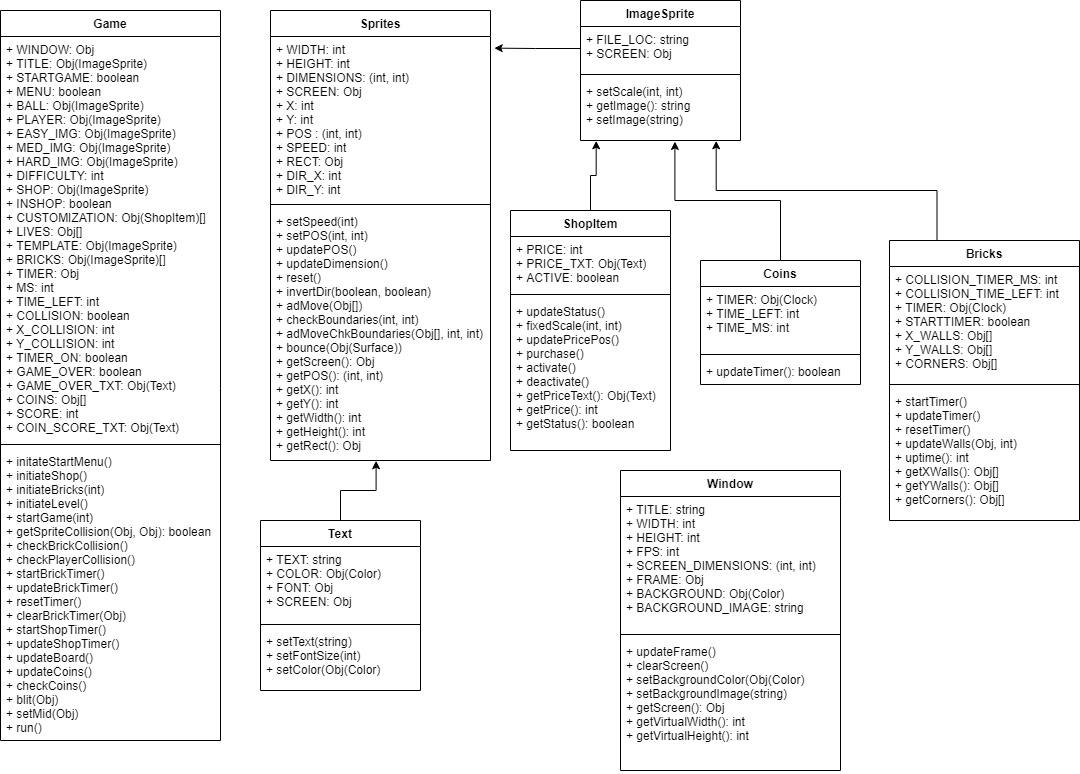

The diagram above was exported from draw.io. Its source (the exported page's mxGraphModel, read from the mxfile embedded in the PNG):
<mxGraphModel dx="2061" dy="1676" grid="1" gridSize="10" guides="1" tooltips="1" connect="1" arrows="1" fold="1" page="1" pageScale="1" pageWidth="827" pageHeight="1169" math="0" shadow="0">
  <root>
    <mxCell id="WIyWlLk6GJQsqaUBKTNV-0" />
    <mxCell id="WIyWlLk6GJQsqaUBKTNV-1" parent="WIyWlLk6GJQsqaUBKTNV-0" />
    <mxCell id="2uXqREb_z3ddtUe9Tzxx-0" value="Sprites" style="swimlane;fontStyle=1;align=center;verticalAlign=top;childLayout=stackLayout;horizontal=1;startSize=26;horizontalStack=0;resizeParent=1;resizeParentMax=0;resizeLast=0;collapsible=1;marginBottom=0;" parent="WIyWlLk6GJQsqaUBKTNV-1" vertex="1">
      <mxGeometry x="-190" y="-120" width="220" height="450" as="geometry" />
    </mxCell>
    <mxCell id="2uXqREb_z3ddtUe9Tzxx-1" value="+ WIDTH: int&#10;+ HEIGHT: int&#10;+ DIMENSIONS: (int, int)&#10;+ SCREEN: Obj&#10;+ X: int&#10;+ Y: int&#10;+ POS : (int, int)&#10;+ SPEED: int&#10;+ RECT: Obj&#10;+ DIR_X: int&#10;+ DIR_Y: int" style="text;strokeColor=none;fillColor=none;align=left;verticalAlign=top;spacingLeft=4;spacingRight=4;overflow=hidden;rotatable=0;points=[[0,0.5],[1,0.5]];portConstraint=eastwest;" parent="2uXqREb_z3ddtUe9Tzxx-0" vertex="1">
      <mxGeometry y="26" width="220" height="164" as="geometry" />
    </mxCell>
    <mxCell id="2uXqREb_z3ddtUe9Tzxx-2" value="" style="line;strokeWidth=1;fillColor=none;align=left;verticalAlign=middle;spacingTop=-1;spacingLeft=3;spacingRight=3;rotatable=0;labelPosition=right;points=[];portConstraint=eastwest;" parent="2uXqREb_z3ddtUe9Tzxx-0" vertex="1">
      <mxGeometry y="190" width="220" height="8" as="geometry" />
    </mxCell>
    <mxCell id="2uXqREb_z3ddtUe9Tzxx-3" value="+ setSpeed(int)&#10;+ setPOS(int, int)&#10;+ updatePOS()&#10;+ updateDimension()&#10;+ reset()&#10;+ invertDir(boolean, boolean)&#10;+ adMove(Obj[])&#10;+ checkBoundaries(int, int)&#10;+ adMoveChkBoundaries(Obj[], int, int)&#10;+ bounce(Obj(Surface))&#10;+ getScreen(): Obj&#10;+ getPOS(): (int, int)&#10;+ getX(): int&#10;+ getY(): int&#10;+ getWidth(): int&#10;+ getHeight(): int&#10;+ getRect(): Obj&#10;&#10;" style="text;strokeColor=none;fillColor=none;align=left;verticalAlign=top;spacingLeft=4;spacingRight=4;overflow=hidden;rotatable=0;points=[[0,0.5],[1,0.5]];portConstraint=eastwest;" parent="2uXqREb_z3ddtUe9Tzxx-0" vertex="1">
      <mxGeometry y="198" width="220" height="252" as="geometry" />
    </mxCell>
    <mxCell id="2uXqREb_z3ddtUe9Tzxx-4" value="Window" style="swimlane;fontStyle=1;align=center;verticalAlign=top;childLayout=stackLayout;horizontal=1;startSize=26;horizontalStack=0;resizeParent=1;resizeParentMax=0;resizeLast=0;collapsible=1;marginBottom=0;" parent="WIyWlLk6GJQsqaUBKTNV-1" vertex="1">
      <mxGeometry x="160" y="340" width="220" height="300" as="geometry" />
    </mxCell>
    <mxCell id="2uXqREb_z3ddtUe9Tzxx-5" value="+ TITLE: string&#10;+ WIDTH: int&#10;+ HEIGHT: int&#10;+ FPS: int&#10;+ SCREEN_DIMENSIONS: (int, int)&#10;+ FRAME: Obj&#10;+ BACKGROUND: Obj(Color)&#10;+ BACKGROUND_IMAGE: string" style="text;strokeColor=none;fillColor=none;align=left;verticalAlign=top;spacingLeft=4;spacingRight=4;overflow=hidden;rotatable=0;points=[[0,0.5],[1,0.5]];portConstraint=eastwest;" parent="2uXqREb_z3ddtUe9Tzxx-4" vertex="1">
      <mxGeometry y="26" width="220" height="134" as="geometry" />
    </mxCell>
    <mxCell id="2uXqREb_z3ddtUe9Tzxx-6" value="" style="line;strokeWidth=1;fillColor=none;align=left;verticalAlign=middle;spacingTop=-1;spacingLeft=3;spacingRight=3;rotatable=0;labelPosition=right;points=[];portConstraint=eastwest;" parent="2uXqREb_z3ddtUe9Tzxx-4" vertex="1">
      <mxGeometry y="160" width="220" height="8" as="geometry" />
    </mxCell>
    <mxCell id="2uXqREb_z3ddtUe9Tzxx-7" value="+ updateFrame()&#10;+ clearScreen()&#10;+ setBackgroundColor(Obj(Color)&#10;+ setBackgroundImage(string)&#10;+ getScreen(): Obj&#10;+ getVirtualWidth(): int&#10;+ getVirtualHeight(): int&#10;" style="text;strokeColor=none;fillColor=none;align=left;verticalAlign=top;spacingLeft=4;spacingRight=4;overflow=hidden;rotatable=0;points=[[0,0.5],[1,0.5]];portConstraint=eastwest;" parent="2uXqREb_z3ddtUe9Tzxx-4" vertex="1">
      <mxGeometry y="168" width="220" height="132" as="geometry" />
    </mxCell>
    <mxCell id="AQ5yShSCPEHsl63_E9yH-35" style="edgeStyle=orthogonalEdgeStyle;rounded=0;orthogonalLoop=1;jettySize=auto;html=1;exitX=0.5;exitY=0;exitDx=0;exitDy=0;entryX=0.48;entryY=1.001;entryDx=0;entryDy=0;entryPerimeter=0;" edge="1" parent="WIyWlLk6GJQsqaUBKTNV-1" source="2uXqREb_z3ddtUe9Tzxx-8" target="2uXqREb_z3ddtUe9Tzxx-3">
      <mxGeometry relative="1" as="geometry" />
    </mxCell>
    <mxCell id="2uXqREb_z3ddtUe9Tzxx-8" value="Text" style="swimlane;fontStyle=1;align=center;verticalAlign=top;childLayout=stackLayout;horizontal=1;startSize=26;horizontalStack=0;resizeParent=1;resizeParentMax=0;resizeLast=0;collapsible=1;marginBottom=0;" parent="WIyWlLk6GJQsqaUBKTNV-1" vertex="1">
      <mxGeometry x="-200" y="390" width="160" height="170" as="geometry" />
    </mxCell>
    <mxCell id="2uXqREb_z3ddtUe9Tzxx-9" value="+ TEXT: string&#10;+ COLOR: Obj(Color)&#10;+ FONT: Obj&#10;+ SCREEN: Obj" style="text;strokeColor=none;fillColor=none;align=left;verticalAlign=top;spacingLeft=4;spacingRight=4;overflow=hidden;rotatable=0;points=[[0,0.5],[1,0.5]];portConstraint=eastwest;" parent="2uXqREb_z3ddtUe9Tzxx-8" vertex="1">
      <mxGeometry y="26" width="160" height="74" as="geometry" />
    </mxCell>
    <mxCell id="2uXqREb_z3ddtUe9Tzxx-10" value="" style="line;strokeWidth=1;fillColor=none;align=left;verticalAlign=middle;spacingTop=-1;spacingLeft=3;spacingRight=3;rotatable=0;labelPosition=right;points=[];portConstraint=eastwest;" parent="2uXqREb_z3ddtUe9Tzxx-8" vertex="1">
      <mxGeometry y="100" width="160" height="8" as="geometry" />
    </mxCell>
    <mxCell id="2uXqREb_z3ddtUe9Tzxx-11" value="+ setText(string)&#10;+ setFontSize(int)&#10;+ setColor(Obj(Color)" style="text;strokeColor=none;fillColor=none;align=left;verticalAlign=top;spacingLeft=4;spacingRight=4;overflow=hidden;rotatable=0;points=[[0,0.5],[1,0.5]];portConstraint=eastwest;" parent="2uXqREb_z3ddtUe9Tzxx-8" vertex="1">
      <mxGeometry y="108" width="160" height="62" as="geometry" />
    </mxCell>
    <mxCell id="2uXqREb_z3ddtUe9Tzxx-14" value="ImageSprite" style="swimlane;fontStyle=1;align=center;verticalAlign=top;childLayout=stackLayout;horizontal=1;startSize=26;horizontalStack=0;resizeParent=1;resizeParentMax=0;resizeLast=0;collapsible=1;marginBottom=0;" parent="WIyWlLk6GJQsqaUBKTNV-1" vertex="1">
      <mxGeometry x="120" y="-130" width="160" height="140" as="geometry" />
    </mxCell>
    <mxCell id="2uXqREb_z3ddtUe9Tzxx-15" value="+ FILE_LOC: string&#10;+ SCREEN: Obj" style="text;strokeColor=none;fillColor=none;align=left;verticalAlign=top;spacingLeft=4;spacingRight=4;overflow=hidden;rotatable=0;points=[[0,0.5],[1,0.5]];portConstraint=eastwest;" parent="2uXqREb_z3ddtUe9Tzxx-14" vertex="1">
      <mxGeometry y="26" width="160" height="44" as="geometry" />
    </mxCell>
    <mxCell id="2uXqREb_z3ddtUe9Tzxx-16" value="" style="line;strokeWidth=1;fillColor=none;align=left;verticalAlign=middle;spacingTop=-1;spacingLeft=3;spacingRight=3;rotatable=0;labelPosition=right;points=[];portConstraint=eastwest;" parent="2uXqREb_z3ddtUe9Tzxx-14" vertex="1">
      <mxGeometry y="70" width="160" height="8" as="geometry" />
    </mxCell>
    <mxCell id="2uXqREb_z3ddtUe9Tzxx-17" value="+ setScale(int, int)&#10;+ getImage(): string&#10;+ setImage(string)" style="text;strokeColor=none;fillColor=none;align=left;verticalAlign=top;spacingLeft=4;spacingRight=4;overflow=hidden;rotatable=0;points=[[0,0.5],[1,0.5]];portConstraint=eastwest;" parent="2uXqREb_z3ddtUe9Tzxx-14" vertex="1">
      <mxGeometry y="78" width="160" height="62" as="geometry" />
    </mxCell>
    <mxCell id="2uXqREb_z3ddtUe9Tzxx-23" value="Game" style="swimlane;fontStyle=1;align=center;verticalAlign=top;childLayout=stackLayout;horizontal=1;startSize=26;horizontalStack=0;resizeParent=1;resizeParentMax=0;resizeLast=0;collapsible=1;marginBottom=0;" parent="WIyWlLk6GJQsqaUBKTNV-1" vertex="1">
      <mxGeometry x="-460" y="-120" width="220" height="730" as="geometry" />
    </mxCell>
    <mxCell id="2uXqREb_z3ddtUe9Tzxx-24" value="+ WINDOW: Obj&#10;+ TITLE: Obj(ImageSprite)&#10;+ STARTGAME: boolean&#10;+ MENU: boolean&#10;+ BALL: Obj(ImageSprite)&#10;+ PLAYER: Obj(ImageSprite)&#10;+ EASY_IMG: Obj(ImageSprite)&#10;+ MED_IMG: Obj(ImageSprite)&#10;+ HARD_IMG: Obj(ImageSprite)&#10;+ DIFFICULTY: int&#10;+ SHOP: Obj(ImageSprite)&#10;+ INSHOP: boolean&#10;+ CUSTOMIZATION: Obj(ShopItem)[]&#10;+ LIVES: Obj[]&#10;+ TEMPLATE: Obj(ImageSprite)&#10;+ BRICKS: Obj(ImageSprite)[]&#10;+ TIMER: Obj&#10;+ MS: int&#10;+ TIME_LEFT: int&#10;+ COLLISION: boolean&#10;+ X_COLLISION: int&#10;+ Y_COLLISION: int&#10;+ TIMER_ON: boolean&#10;+ GAME_OVER: boolean&#10;+ GAME_OVER_TXT: Obj(Text)&#10;+ COINS: Obj[]&#10;+ SCORE: int&#10;+ COIN_SCORE_TXT: Obj(Text)&#10;" style="text;strokeColor=none;fillColor=none;align=left;verticalAlign=top;spacingLeft=4;spacingRight=4;overflow=hidden;rotatable=0;points=[[0,0.5],[1,0.5]];portConstraint=eastwest;" parent="2uXqREb_z3ddtUe9Tzxx-23" vertex="1">
      <mxGeometry y="26" width="220" height="404" as="geometry" />
    </mxCell>
    <mxCell id="2uXqREb_z3ddtUe9Tzxx-25" value="" style="line;strokeWidth=1;fillColor=none;align=left;verticalAlign=middle;spacingTop=-1;spacingLeft=3;spacingRight=3;rotatable=0;labelPosition=right;points=[];portConstraint=eastwest;" parent="2uXqREb_z3ddtUe9Tzxx-23" vertex="1">
      <mxGeometry y="430" width="220" height="8" as="geometry" />
    </mxCell>
    <mxCell id="2uXqREb_z3ddtUe9Tzxx-26" value="+ initateStartMenu()&#10;+ initiateShop()&#10;+ initiateBricks(int)&#10;+ initiateLevel()&#10;+ startGame(int)&#10;+ getSpriteCollision(Obj, Obj): boolean&#10;+ checkBrickCollision()&#10;+ checkPlayerCollision()&#10;+ startBrickTimer()&#10;+ updateBrickTimer()&#10;+ resetTimer()&#10;+ clearBrickTimer(Obj)&#10;+ startShopTimer()&#10;+ updateShopTimer()&#10;+ updateBoard()&#10;+ updateCoins()&#10;+ checkCoins()&#10;+ blit(Obj)&#10;+ setMid(Obj)&#10;+ run()" style="text;strokeColor=none;fillColor=none;align=left;verticalAlign=top;spacingLeft=4;spacingRight=4;overflow=hidden;rotatable=0;points=[[0,0.5],[1,0.5]];portConstraint=eastwest;" parent="2uXqREb_z3ddtUe9Tzxx-23" vertex="1">
      <mxGeometry y="438" width="220" height="292" as="geometry" />
    </mxCell>
    <mxCell id="AQ5yShSCPEHsl63_E9yH-32" style="edgeStyle=orthogonalEdgeStyle;rounded=0;orthogonalLoop=1;jettySize=auto;html=1;exitX=0.5;exitY=0;exitDx=0;exitDy=0;entryX=0.098;entryY=1.005;entryDx=0;entryDy=0;entryPerimeter=0;" edge="1" parent="WIyWlLk6GJQsqaUBKTNV-1" source="AQ5yShSCPEHsl63_E9yH-4" target="2uXqREb_z3ddtUe9Tzxx-17">
      <mxGeometry relative="1" as="geometry" />
    </mxCell>
    <mxCell id="AQ5yShSCPEHsl63_E9yH-4" value="ShopItem" style="swimlane;fontStyle=1;align=center;verticalAlign=top;childLayout=stackLayout;horizontal=1;startSize=26;horizontalStack=0;resizeParent=1;resizeParentMax=0;resizeLast=0;collapsible=1;marginBottom=0;" vertex="1" parent="WIyWlLk6GJQsqaUBKTNV-1">
      <mxGeometry x="50" y="80" width="160" height="240" as="geometry" />
    </mxCell>
    <mxCell id="AQ5yShSCPEHsl63_E9yH-5" value="+ PRICE: int&#10;+ PRICE_TXT: Obj(Text)&#10;+ ACTIVE: boolean" style="text;strokeColor=none;fillColor=none;align=left;verticalAlign=top;spacingLeft=4;spacingRight=4;overflow=hidden;rotatable=0;points=[[0,0.5],[1,0.5]];portConstraint=eastwest;" vertex="1" parent="AQ5yShSCPEHsl63_E9yH-4">
      <mxGeometry y="26" width="160" height="54" as="geometry" />
    </mxCell>
    <mxCell id="AQ5yShSCPEHsl63_E9yH-6" value="" style="line;strokeWidth=1;fillColor=none;align=left;verticalAlign=middle;spacingTop=-1;spacingLeft=3;spacingRight=3;rotatable=0;labelPosition=right;points=[];portConstraint=eastwest;" vertex="1" parent="AQ5yShSCPEHsl63_E9yH-4">
      <mxGeometry y="80" width="160" height="8" as="geometry" />
    </mxCell>
    <mxCell id="AQ5yShSCPEHsl63_E9yH-7" value="+ updateStatus()&#10;+ fixedScale(int, int)&#10;+ updatePricePos()&#10;+ purchase()&#10;+ activate()&#10;+ deactivate()&#10;+ getPriceText(): Obj(Text)&#10;+ getPrice(): int&#10;+ getStatus(): boolean" style="text;strokeColor=none;fillColor=none;align=left;verticalAlign=top;spacingLeft=4;spacingRight=4;overflow=hidden;rotatable=0;points=[[0,0.5],[1,0.5]];portConstraint=eastwest;" vertex="1" parent="AQ5yShSCPEHsl63_E9yH-4">
      <mxGeometry y="88" width="160" height="152" as="geometry" />
    </mxCell>
    <mxCell id="AQ5yShSCPEHsl63_E9yH-34" style="edgeStyle=orthogonalEdgeStyle;rounded=0;orthogonalLoop=1;jettySize=auto;html=1;exitX=0.5;exitY=0;exitDx=0;exitDy=0;entryX=0.59;entryY=1.016;entryDx=0;entryDy=0;entryPerimeter=0;" edge="1" parent="WIyWlLk6GJQsqaUBKTNV-1" source="AQ5yShSCPEHsl63_E9yH-8" target="2uXqREb_z3ddtUe9Tzxx-17">
      <mxGeometry relative="1" as="geometry" />
    </mxCell>
    <mxCell id="AQ5yShSCPEHsl63_E9yH-8" value="Coins" style="swimlane;fontStyle=1;align=center;verticalAlign=top;childLayout=stackLayout;horizontal=1;startSize=26;horizontalStack=0;resizeParent=1;resizeParentMax=0;resizeLast=0;collapsible=1;marginBottom=0;" vertex="1" parent="WIyWlLk6GJQsqaUBKTNV-1">
      <mxGeometry x="240" y="130" width="160" height="124" as="geometry" />
    </mxCell>
    <mxCell id="AQ5yShSCPEHsl63_E9yH-9" value="+ TIMER: Obj(Clock)&#10;+ TIME_LEFT: int&#10;+ TIME_MS: int" style="text;strokeColor=none;fillColor=none;align=left;verticalAlign=top;spacingLeft=4;spacingRight=4;overflow=hidden;rotatable=0;points=[[0,0.5],[1,0.5]];portConstraint=eastwest;" vertex="1" parent="AQ5yShSCPEHsl63_E9yH-8">
      <mxGeometry y="26" width="160" height="64" as="geometry" />
    </mxCell>
    <mxCell id="AQ5yShSCPEHsl63_E9yH-10" value="" style="line;strokeWidth=1;fillColor=none;align=left;verticalAlign=middle;spacingTop=-1;spacingLeft=3;spacingRight=3;rotatable=0;labelPosition=right;points=[];portConstraint=eastwest;" vertex="1" parent="AQ5yShSCPEHsl63_E9yH-8">
      <mxGeometry y="90" width="160" height="8" as="geometry" />
    </mxCell>
    <mxCell id="AQ5yShSCPEHsl63_E9yH-11" value="+ updateTimer(): boolean" style="text;strokeColor=none;fillColor=none;align=left;verticalAlign=top;spacingLeft=4;spacingRight=4;overflow=hidden;rotatable=0;points=[[0,0.5],[1,0.5]];portConstraint=eastwest;" vertex="1" parent="AQ5yShSCPEHsl63_E9yH-8">
      <mxGeometry y="98" width="160" height="26" as="geometry" />
    </mxCell>
    <mxCell id="AQ5yShSCPEHsl63_E9yH-33" style="edgeStyle=orthogonalEdgeStyle;rounded=0;orthogonalLoop=1;jettySize=auto;html=1;exitX=0.25;exitY=0;exitDx=0;exitDy=0;entryX=0.848;entryY=1.005;entryDx=0;entryDy=0;entryPerimeter=0;" edge="1" parent="WIyWlLk6GJQsqaUBKTNV-1" source="AQ5yShSCPEHsl63_E9yH-12" target="2uXqREb_z3ddtUe9Tzxx-17">
      <mxGeometry relative="1" as="geometry" />
    </mxCell>
    <mxCell id="AQ5yShSCPEHsl63_E9yH-12" value="Bricks" style="swimlane;fontStyle=1;align=center;verticalAlign=top;childLayout=stackLayout;horizontal=1;startSize=26;horizontalStack=0;resizeParent=1;resizeParentMax=0;resizeLast=0;collapsible=1;marginBottom=0;" vertex="1" parent="WIyWlLk6GJQsqaUBKTNV-1">
      <mxGeometry x="429" y="110" width="190" height="280" as="geometry" />
    </mxCell>
    <mxCell id="AQ5yShSCPEHsl63_E9yH-13" value="+ COLLISION_TIMER_MS: int&#10;+ COLLISION_TIME_LEFT: int&#10;+ TIMER: Obj(Clock)&#10;+ STARTTIMER: boolean&#10;+ X_WALLS: Obj[]&#10;+ Y_WALLS: Obj[]&#10;+ CORNERS: Obj[]" style="text;strokeColor=none;fillColor=none;align=left;verticalAlign=top;spacingLeft=4;spacingRight=4;overflow=hidden;rotatable=0;points=[[0,0.5],[1,0.5]];portConstraint=eastwest;" vertex="1" parent="AQ5yShSCPEHsl63_E9yH-12">
      <mxGeometry y="26" width="190" height="114" as="geometry" />
    </mxCell>
    <mxCell id="AQ5yShSCPEHsl63_E9yH-14" value="" style="line;strokeWidth=1;fillColor=none;align=left;verticalAlign=middle;spacingTop=-1;spacingLeft=3;spacingRight=3;rotatable=0;labelPosition=right;points=[];portConstraint=eastwest;" vertex="1" parent="AQ5yShSCPEHsl63_E9yH-12">
      <mxGeometry y="140" width="190" height="8" as="geometry" />
    </mxCell>
    <mxCell id="AQ5yShSCPEHsl63_E9yH-15" value="+ startTimer()&#10;+ updateTimer()&#10;+ resetTimer()&#10;+ updateWalls(Obj, int)&#10;+ uptime(): int&#10;+ getXWalls(): Obj[]&#10;+ getYWalls(): Obj[]&#10;+ getCorners(): Obj[]" style="text;strokeColor=none;fillColor=none;align=left;verticalAlign=top;spacingLeft=4;spacingRight=4;overflow=hidden;rotatable=0;points=[[0,0.5],[1,0.5]];portConstraint=eastwest;" vertex="1" parent="AQ5yShSCPEHsl63_E9yH-12">
      <mxGeometry y="148" width="190" height="132" as="geometry" />
    </mxCell>
    <mxCell id="AQ5yShSCPEHsl63_E9yH-28" style="edgeStyle=orthogonalEdgeStyle;rounded=0;orthogonalLoop=1;jettySize=auto;html=1;exitX=0;exitY=0.5;exitDx=0;exitDy=0;entryX=1.017;entryY=0.071;entryDx=0;entryDy=0;entryPerimeter=0;" edge="1" parent="WIyWlLk6GJQsqaUBKTNV-1" source="2uXqREb_z3ddtUe9Tzxx-15" target="2uXqREb_z3ddtUe9Tzxx-1">
      <mxGeometry relative="1" as="geometry" />
    </mxCell>
  </root>
</mxGraphModel>